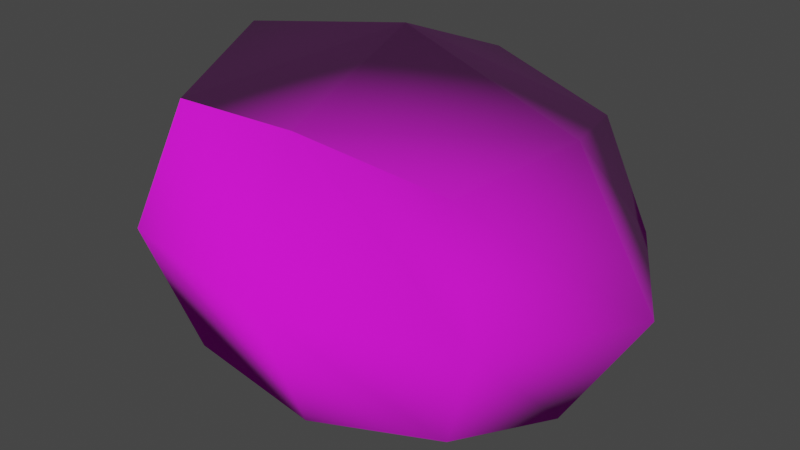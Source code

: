 # Source: rock11.blend  (saved by Blender 3.4.6; exported with 4.5.12 LTS)
import bpy
from mathutils import Matrix  # noqa: F401  (used for matrix-valued properties, if any)

bpy.ops.wm.read_factory_settings(use_empty=True)
scene = bpy.context.scene
scene.name = 'Scene'

# ---- collections
col_collection = bpy.data.collections.new('Collection'); scene.collection.children.link(col_collection)

# ---- images (referenced by path relative to the original .blend; pixels are not part of the script)
import os
ASSET_DIR = os.environ.get("B2B_ASSET_DIR", "")  # directory of the original .blend (textures are referenced by path, not embedded)
HERE = os.path.dirname(os.path.abspath(__file__))  # packed textures are extracted next to this script under _unpacked/

def load_image(name, relpath, width, height, colorspace="sRGB"):
    """Load a texture the original file referenced (path relative to the .blend, or extracted next to this script)."""
    p = next((c for c in (os.path.join(HERE, relpath), os.path.join(ASSET_DIR, relpath)) if relpath and os.path.exists(c)), "")
    if p:
        img = bpy.data.images.load(p, check_existing=True)
        img.name = name
    else:  # same state as the original file: an image datablock whose file is absent (Cycles renders it pink)
        img = bpy.data.images.new(name, width, height)
        img.source = "FILE"
        img.filepath = "//" + (relpath or name)
    img.colorspace_settings.name = colorspace
    return img
img_texture6_jpg = load_image('texture6.jpg', 'texture6.jpg', 1024, 1024, 'sRGB')
img_20230223_154712_jpg = load_image('20230223_154712.jpg', '20230223_154712.jpg', 1024, 1024, 'sRGB')

# ---- materials (node trees are filled in below, after node groups)
mat_material = bpy.data.materials.new('Material')
mat_material.use_transparent_shadow = False

# ---- material node trees
mat_material.use_nodes = True; mat_material.node_tree.nodes.clear()
_N = mat_material.node_tree.nodes; _L = mat_material.node_tree.links
n0 = _N.new('ShaderNodeOutputMaterial'); n0.name = 'Material Output'; n0.location = (355, 137)
n1 = _N.new('ShaderNodeBsdfPrincipled'); n1.name = 'Principled BSDF'; n1.location = (65, 137)
n1.distribution = 'GGX'
n1.subsurface_method = 'RANDOM_WALK_SKIN'
n1.inputs[2].default_value = 1.0
n1.inputs[3].default_value = 1.45
n1.inputs[12].default_value = 1.0
n1.inputs[27].default_value = (0.0, 0.0, 0.0, 1.0)
n1.inputs[28].default_value = 1.0
n2 = _N.new('ShaderNodeTexImage'); n2.name = 'Image Texture.001'; n2.location = (-529, -203)
n2.image = img_texture6_jpg
n3 = _N.new('ShaderNodeNormalMap'); n3.name = 'Normal Map'; n3.location = (-192, -278)
n4 = _N.new('ShaderNodeTexImage'); n4.name = 'Image Texture'; n4.location = (-285, 139)
n4.image = img_20230223_154712_jpg
_L.new(n1.outputs[0], n0.inputs[0])
_L.new(n4.outputs[0], n1.inputs[0])
_L.new(n2.outputs[0], n3.inputs[1])
_L.new(n3.outputs[0], n1.inputs[5])
n0.is_active_output = True

# ---- world
world_world = bpy.data.worlds.new('World'); scene.world = world_world
world_world.use_nodes = True; world_world.node_tree.nodes.clear()
_N = world_world.node_tree.nodes; _L = world_world.node_tree.links
n0 = _N.new('ShaderNodeOutputWorld'); n0.name = 'World Output'; n0.location = (300, 300)
n1 = _N.new('ShaderNodeBackground'); n1.name = 'Background'; n1.location = (10, 300)
n1.inputs[0].default_value = (0.05088, 0.05088, 0.05088, 1.0)
_L.new(n1.outputs[0], n0.inputs[0])
n0.is_active_output = True
world_world.color = (0.05088, 0.05088, 0.05088)
world_world.use_sun_shadow = False
world_world.sun_shadow_jitter_overblur = 0.0

# ---- meshes
me_cube_001 = bpy.data.meshes.new('Cube.001')
me_cube_001.from_pydata([(-1.0, -1.0, -1.0), (-1.0, -1.0, 1.0), (-1.0, 1.0, -1.0), (-1.0, 1.0, 1.0), (1.443, -0.4909, -0.4909), (1.443, -0.4909, 0.4909), (1.443, 0.4909, -0.4909), (1.443, 0.4909, 0.4909)], [], [(0, 1, 3, 2), (2, 3, 7, 6), (6, 7, 5, 4), (4, 5, 1, 0), (2, 6, 4, 0), (7, 3, 1, 5)])
me_cube_001.polygons.foreach_set('use_smooth', [True] * 6)
_uv = me_cube_001.uv_layers.new(name='UVMap')
_uv.uv.foreach_set('vector', [0.375, 0.0, 0.625, 0.0, 0.625, 0.25, 0.375, 0.25, 0.375, 0.25, 0.625, 0.25, 0.625, 0.5, 0.375, 0.5, 0.375, 0.5, 0.625, 0.5, 0.625, 0.75, 0.375, 0.75, 0.375, 0.75, 0.625, 0.75, 0.625, 1.0, 0.375, 1.0, 0.125, 0.5, 0.375, 0.5, 0.375, 0.75, 0.125, 0.75, 0.625, 0.5, 0.875, 0.5, 0.875, 0.75, 0.625, 0.75])
me_cube_001.materials.append(mat_material)
me_cube_001.update()

# ---- objects
ob_cube = bpy.data.objects.new('Cube', me_cube_001)

# ---- transforms, parenting, visibility, modifiers, constraints
ob_cube.location = (0.0, 0.0, 0.0)
_m = ob_cube.modifiers.new('Subdivision', 'SUBSURF')
_m.levels = 4
_m.render_levels = 1
_m = ob_cube.modifiers.new('Displace', 'DISPLACE')

# ---- collection membership
col_collection.objects.link(ob_cube)

# ---- scene / render settings (as saved in the file)
scene.frame_start = 1; scene.frame_end = 250; scene.frame_set(1)
scene.render.engine = 'BLENDER_EEVEE_NEXT'
scene.cycles.sampling_pattern = 'TABULATED_SOBOL'
scene.cycles.use_light_tree = False
scene.view_settings.view_transform = 'Filmic'
bpy.context.view_layer.update()

# ---- added for rendering (the .blend has no active camera and no usable light): camera, sun
cam_auto = bpy.data.cameras.new('AutoCamera')
cam_auto.lens = 50.0
cam_auto.sensor_width = 36.0
cam_auto.clip_end = 1000.0
ob_auto_camera = bpy.data.objects.new('AutoCamera', cam_auto)
scene.collection.objects.link(ob_auto_camera)
ob_auto_camera.location = (3.6244, -4.07407, 2.71662)
ob_auto_camera.rotation_euler = (1.09748, -7.21219e-08, 0.694738)
scene.camera = ob_auto_camera
light_auto_sun = bpy.data.lights.new('AutoSun', 'SUN')
light_auto_sun.energy = 3.0
light_auto_sun.angle = 0.0523599
ob_auto_sun = bpy.data.objects.new('AutoSun', light_auto_sun)
scene.collection.objects.link(ob_auto_sun)
ob_auto_sun.rotation_euler = (0.872665, 0.174533, 0.523599)
bpy.context.view_layer.update()

